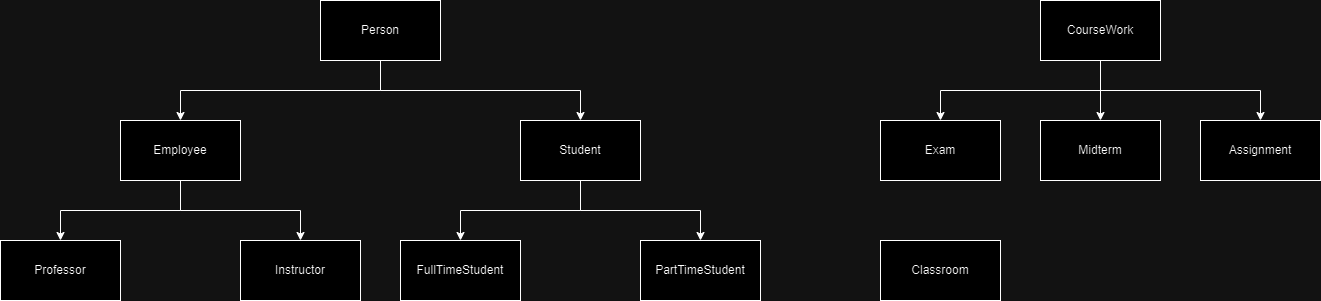

The diagram above was exported from draw.io. Its source (the exported page's mxGraphModel, read from the mxfile embedded in the PNG):
<mxGraphModel dx="2284" dy="746" grid="1" gridSize="10" guides="1" tooltips="1" connect="1" arrows="1" fold="1" page="1" pageScale="1" pageWidth="850" pageHeight="1100" math="0" shadow="0">
  <root>
    <mxCell id="0" />
    <mxCell id="1" parent="0" />
    <mxCell id="gNFShVA0pmz8rdV_Sdm--3" style="edgeStyle=orthogonalEdgeStyle;rounded=0;orthogonalLoop=1;jettySize=auto;html=1;exitX=0.5;exitY=1;exitDx=0;exitDy=0;" parent="1" source="gNFShVA0pmz8rdV_Sdm--1" target="gNFShVA0pmz8rdV_Sdm--2" edge="1">
      <mxGeometry relative="1" as="geometry" />
    </mxCell>
    <mxCell id="gNFShVA0pmz8rdV_Sdm--5" style="edgeStyle=orthogonalEdgeStyle;rounded=0;orthogonalLoop=1;jettySize=auto;html=1;exitX=0.5;exitY=1;exitDx=0;exitDy=0;" parent="1" source="gNFShVA0pmz8rdV_Sdm--1" target="gNFShVA0pmz8rdV_Sdm--4" edge="1">
      <mxGeometry relative="1" as="geometry" />
    </mxCell>
    <mxCell id="gNFShVA0pmz8rdV_Sdm--1" value="Person" style="rounded=0;whiteSpace=wrap;html=1;" parent="1" vertex="1">
      <mxGeometry x="200" y="40" width="120" height="60" as="geometry" />
    </mxCell>
    <mxCell id="gNFShVA0pmz8rdV_Sdm--7" style="edgeStyle=orthogonalEdgeStyle;rounded=0;orthogonalLoop=1;jettySize=auto;html=1;exitX=0.5;exitY=1;exitDx=0;exitDy=0;" parent="1" source="gNFShVA0pmz8rdV_Sdm--2" target="gNFShVA0pmz8rdV_Sdm--6" edge="1">
      <mxGeometry relative="1" as="geometry" />
    </mxCell>
    <mxCell id="gNFShVA0pmz8rdV_Sdm--9" style="edgeStyle=orthogonalEdgeStyle;rounded=0;orthogonalLoop=1;jettySize=auto;html=1;exitX=0.5;exitY=1;exitDx=0;exitDy=0;" parent="1" source="gNFShVA0pmz8rdV_Sdm--2" target="gNFShVA0pmz8rdV_Sdm--8" edge="1">
      <mxGeometry relative="1" as="geometry" />
    </mxCell>
    <mxCell id="gNFShVA0pmz8rdV_Sdm--2" value="Employee" style="rounded=0;whiteSpace=wrap;html=1;" parent="1" vertex="1">
      <mxGeometry y="160" width="120" height="60" as="geometry" />
    </mxCell>
    <mxCell id="gNFShVA0pmz8rdV_Sdm--11" style="edgeStyle=orthogonalEdgeStyle;rounded=0;orthogonalLoop=1;jettySize=auto;html=1;exitX=0.5;exitY=1;exitDx=0;exitDy=0;" parent="1" source="gNFShVA0pmz8rdV_Sdm--4" target="gNFShVA0pmz8rdV_Sdm--10" edge="1">
      <mxGeometry relative="1" as="geometry" />
    </mxCell>
    <mxCell id="gNFShVA0pmz8rdV_Sdm--13" style="edgeStyle=orthogonalEdgeStyle;rounded=0;orthogonalLoop=1;jettySize=auto;html=1;exitX=0.5;exitY=1;exitDx=0;exitDy=0;" parent="1" source="gNFShVA0pmz8rdV_Sdm--4" target="gNFShVA0pmz8rdV_Sdm--12" edge="1">
      <mxGeometry relative="1" as="geometry" />
    </mxCell>
    <mxCell id="gNFShVA0pmz8rdV_Sdm--4" value="Student" style="rounded=0;whiteSpace=wrap;html=1;" parent="1" vertex="1">
      <mxGeometry x="400" y="160" width="120" height="60" as="geometry" />
    </mxCell>
    <mxCell id="gNFShVA0pmz8rdV_Sdm--6" value="Professor" style="rounded=0;whiteSpace=wrap;html=1;" parent="1" vertex="1">
      <mxGeometry x="-120" y="280" width="120" height="60" as="geometry" />
    </mxCell>
    <mxCell id="gNFShVA0pmz8rdV_Sdm--8" value="Instructor" style="rounded=0;whiteSpace=wrap;html=1;" parent="1" vertex="1">
      <mxGeometry x="120" y="280" width="120" height="60" as="geometry" />
    </mxCell>
    <mxCell id="gNFShVA0pmz8rdV_Sdm--10" value="FullTimeStudent" style="rounded=0;whiteSpace=wrap;html=1;" parent="1" vertex="1">
      <mxGeometry x="280" y="280" width="120" height="60" as="geometry" />
    </mxCell>
    <mxCell id="gNFShVA0pmz8rdV_Sdm--12" value="PartTimeStudent" style="rounded=0;whiteSpace=wrap;html=1;" parent="1" vertex="1">
      <mxGeometry x="520" y="280" width="120" height="60" as="geometry" />
    </mxCell>
    <mxCell id="gNFShVA0pmz8rdV_Sdm--18" value="" style="edgeStyle=orthogonalEdgeStyle;rounded=0;orthogonalLoop=1;jettySize=auto;html=1;" parent="1" source="gNFShVA0pmz8rdV_Sdm--14" target="gNFShVA0pmz8rdV_Sdm--16" edge="1">
      <mxGeometry relative="1" as="geometry" />
    </mxCell>
    <mxCell id="gNFShVA0pmz8rdV_Sdm--19" style="edgeStyle=orthogonalEdgeStyle;rounded=0;orthogonalLoop=1;jettySize=auto;html=1;exitX=0.5;exitY=1;exitDx=0;exitDy=0;" parent="1" source="gNFShVA0pmz8rdV_Sdm--14" target="gNFShVA0pmz8rdV_Sdm--17" edge="1">
      <mxGeometry relative="1" as="geometry" />
    </mxCell>
    <mxCell id="gNFShVA0pmz8rdV_Sdm--20" style="edgeStyle=orthogonalEdgeStyle;rounded=0;orthogonalLoop=1;jettySize=auto;html=1;exitX=0.5;exitY=1;exitDx=0;exitDy=0;" parent="1" source="gNFShVA0pmz8rdV_Sdm--14" target="gNFShVA0pmz8rdV_Sdm--15" edge="1">
      <mxGeometry relative="1" as="geometry" />
    </mxCell>
    <mxCell id="gNFShVA0pmz8rdV_Sdm--14" value="CourseWork" style="rounded=0;whiteSpace=wrap;html=1;" parent="1" vertex="1">
      <mxGeometry x="920" y="40" width="120" height="60" as="geometry" />
    </mxCell>
    <mxCell id="gNFShVA0pmz8rdV_Sdm--15" value="Exam" style="rounded=0;whiteSpace=wrap;html=1;" parent="1" vertex="1">
      <mxGeometry x="760" y="160" width="120" height="60" as="geometry" />
    </mxCell>
    <mxCell id="gNFShVA0pmz8rdV_Sdm--16" value="Midterm" style="rounded=0;whiteSpace=wrap;html=1;" parent="1" vertex="1">
      <mxGeometry x="920" y="160" width="120" height="60" as="geometry" />
    </mxCell>
    <mxCell id="gNFShVA0pmz8rdV_Sdm--17" value="Assignment" style="rounded=0;whiteSpace=wrap;html=1;" parent="1" vertex="1">
      <mxGeometry x="1080" y="160" width="120" height="60" as="geometry" />
    </mxCell>
    <mxCell id="gNFShVA0pmz8rdV_Sdm--21" value="Classroom" style="rounded=0;whiteSpace=wrap;html=1;" parent="1" vertex="1">
      <mxGeometry x="760" y="280" width="120" height="60" as="geometry" />
    </mxCell>
  </root>
</mxGraphModel>